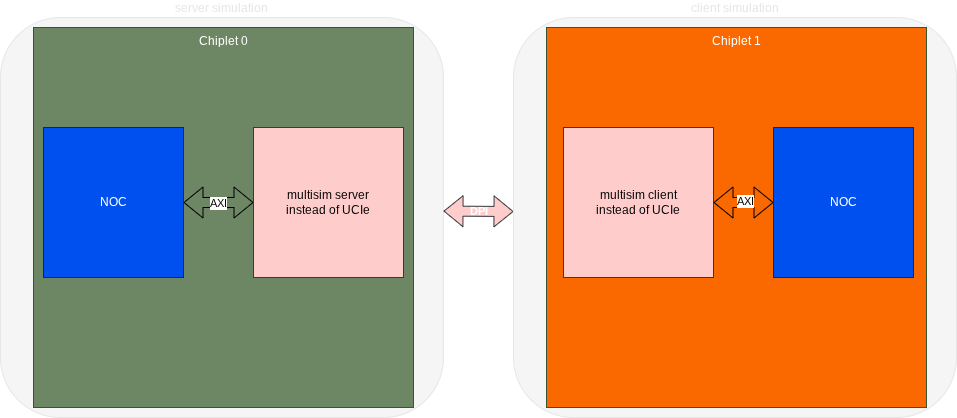

The diagram above was exported from draw.io. Its source (the exported page's mxGraphModel, read from the mxfile embedded in the PNG):
<mxGraphModel dx="1418" dy="743" grid="1" gridSize="10" guides="1" tooltips="1" connect="1" arrows="1" fold="1" page="1" pageScale="1" pageWidth="850" pageHeight="1100" math="0" shadow="0">
  <root>
    <mxCell id="0" />
    <mxCell id="1" parent="0" />
    <mxCell id="VrggSvrW8uEe0oVeerNh-25" value="server simulation" style="rounded=1;whiteSpace=wrap;html=1;fillColor=#f5f5f5;labelPosition=center;verticalLabelPosition=top;align=center;verticalAlign=bottom;strokeColor=#E6E6E6;fontColor=#E6E6E6;" parent="1" vertex="1">
      <mxGeometry x="47" y="30" width="443" height="400" as="geometry" />
    </mxCell>
    <mxCell id="VrggSvrW8uEe0oVeerNh-1" value="Chiplet 0" style="whiteSpace=wrap;html=1;aspect=fixed;fillColor=#6d8764;strokeColor=#3A5431;align=center;labelPosition=center;verticalLabelPosition=middle;verticalAlign=top;fontColor=#ffffff;" parent="1" vertex="1">
      <mxGeometry x="80" y="40" width="380" height="380" as="geometry" />
    </mxCell>
    <mxCell id="VrggSvrW8uEe0oVeerNh-4" value="&lt;div&gt;multisim server&lt;br&gt;instead of UCIe&lt;/div&gt;" style="whiteSpace=wrap;html=1;aspect=fixed;fillColor=#ffcccc;strokeColor=#36393d;" parent="1" vertex="1">
      <mxGeometry x="300" y="140" width="150" height="150" as="geometry" />
    </mxCell>
    <mxCell id="VrggSvrW8uEe0oVeerNh-21" value="DPI" style="shape=flexArrow;endArrow=classic;startArrow=classic;html=1;rounded=0;fillColor=#ffcccc;strokeColor=#36393d;labelBackgroundColor=none;labelBorderColor=none;textShadow=0;fontStyle=1;fontColor=#FFFFFF;" parent="1" edge="1">
      <mxGeometry width="100" height="100" relative="1" as="geometry">
        <mxPoint x="490" y="223.57999999999998" as="sourcePoint" />
        <mxPoint x="560" y="224" as="targetPoint" />
      </mxGeometry>
    </mxCell>
    <mxCell id="BTjfvFym3xjV7RJlqsnn-3" value="" style="shape=flexArrow;endArrow=classic;startArrow=classic;html=1;rounded=0;exitX=1;exitY=0.5;exitDx=0;exitDy=0;entryX=0;entryY=0.5;entryDx=0;entryDy=0;" parent="1" source="BTjfvFym3xjV7RJlqsnn-15" target="VrggSvrW8uEe0oVeerNh-4" edge="1">
      <mxGeometry width="100" height="100" relative="1" as="geometry">
        <mxPoint x="189.81999999999994" y="215.99" as="sourcePoint" />
        <mxPoint x="310" y="214" as="targetPoint" />
      </mxGeometry>
    </mxCell>
    <mxCell id="BTjfvFym3xjV7RJlqsnn-4" value="AXI" style="edgeLabel;html=1;align=center;verticalAlign=middle;resizable=0;points=[];" parent="BTjfvFym3xjV7RJlqsnn-3" vertex="1" connectable="0">
      <mxGeometry x="-0.0172" y="-2" relative="1" as="geometry">
        <mxPoint y="-2" as="offset" />
      </mxGeometry>
    </mxCell>
    <mxCell id="BTjfvFym3xjV7RJlqsnn-15" value="NOC" style="rounded=0;whiteSpace=wrap;html=1;fillColor=#0050ef;strokeColor=#001DBC;fontColor=#ffffff;" parent="1" vertex="1">
      <mxGeometry x="90" y="140" width="140" height="150" as="geometry" />
    </mxCell>
    <mxCell id="BTjfvFym3xjV7RJlqsnn-21" value="client simulation" style="rounded=1;whiteSpace=wrap;html=1;fillColor=#f5f5f5;labelPosition=center;verticalLabelPosition=top;align=center;verticalAlign=bottom;strokeColor=#E6E6E6;fontColor=#E6E6E6;direction=east;" parent="1" vertex="1">
      <mxGeometry x="560" y="30" width="443" height="400" as="geometry" />
    </mxCell>
    <mxCell id="BTjfvFym3xjV7RJlqsnn-22" value="Chiplet 1" style="whiteSpace=wrap;html=1;aspect=fixed;fillColor=#FA6800;strokeColor=#3A5431;align=center;labelPosition=center;verticalLabelPosition=middle;verticalAlign=top;fontColor=#ffffff;direction=east;" parent="1" vertex="1">
      <mxGeometry x="593" y="40" width="380" height="380" as="geometry" />
    </mxCell>
    <mxCell id="BTjfvFym3xjV7RJlqsnn-23" value="&lt;div&gt;multisim client&lt;br&gt;instead of UCIe&lt;/div&gt;" style="whiteSpace=wrap;html=1;aspect=fixed;fillColor=#ffcccc;strokeColor=#36393d;direction=east;" parent="1" vertex="1">
      <mxGeometry x="610" y="140" width="150" height="150" as="geometry" />
    </mxCell>
    <mxCell id="BTjfvFym3xjV7RJlqsnn-24" value="" style="shape=flexArrow;endArrow=classic;startArrow=classic;html=1;rounded=0;exitX=0;exitY=0.5;exitDx=0;exitDy=0;" parent="1" source="BTjfvFym3xjV7RJlqsnn-26" edge="1">
      <mxGeometry width="100" height="100" relative="1" as="geometry">
        <mxPoint x="702.8199999999999" y="215.99" as="sourcePoint" />
        <mxPoint x="760" y="215" as="targetPoint" />
      </mxGeometry>
    </mxCell>
    <mxCell id="BTjfvFym3xjV7RJlqsnn-25" value="AXI" style="edgeLabel;html=1;align=center;verticalAlign=middle;resizable=0;points=[];" parent="BTjfvFym3xjV7RJlqsnn-24" vertex="1" connectable="0">
      <mxGeometry x="-0.0172" y="-2" relative="1" as="geometry">
        <mxPoint as="offset" />
      </mxGeometry>
    </mxCell>
    <mxCell id="BTjfvFym3xjV7RJlqsnn-26" value="NOC" style="rounded=0;whiteSpace=wrap;html=1;fillColor=#0050ef;strokeColor=#001DBC;direction=east;fontColor=#ffffff;" parent="1" vertex="1">
      <mxGeometry x="820" y="140" width="140" height="150" as="geometry" />
    </mxCell>
  </root>
</mxGraphModel>